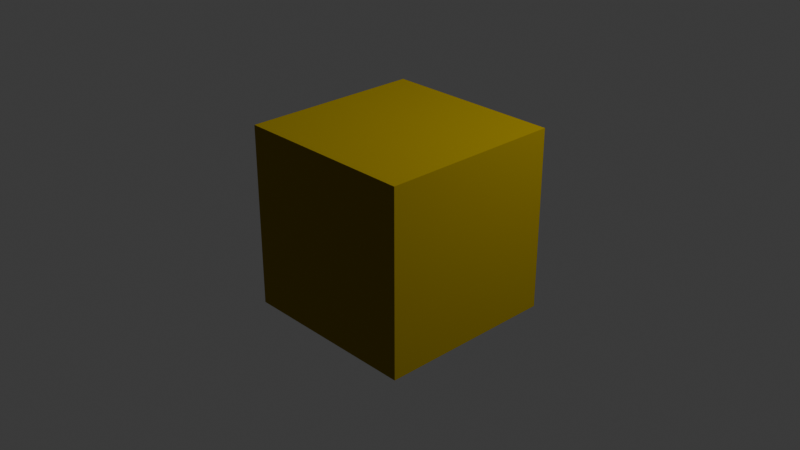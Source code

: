 # Source: plastic_yellow.blend  (saved by Blender 5.0.118; exported with 4.5.12 LTS)
import bpy
from mathutils import Matrix  # noqa: F401  (used for matrix-valued properties, if any)

bpy.ops.wm.read_factory_settings(use_empty=True)
scene = bpy.context.scene
scene.name = 'Scene'

# ---- collections
col_collection = bpy.data.collections.new('Collection'); scene.collection.children.link(col_collection)

# ---- materials (node trees are filled in below, after node groups)
mat_plastic = bpy.data.materials.new('Plastic')
mat_plastic.alpha_threshold = 0.0
mat_plastic.use_backface_culling_lightprobe_volume = False
mat_plastic.roughness = 0.5
mat_plastic.line_color = (0.0, 0.0, 0.0, 1.0)

# ---- material node trees
mat_plastic.use_nodes = True; mat_plastic.node_tree.nodes.clear()
_N = mat_plastic.node_tree.nodes; _L = mat_plastic.node_tree.links
n0 = _N.new('ShaderNodeOutputMaterial'); n0.name = 'Material Output'; n0.location = (200, 100)
n1 = _N.new('ShaderNodeBsdfPrincipled'); n1.name = 'Principled BSDF'; n1.location = (-204, 193)
n1.inputs[0].default_value = (0.3375, 0.2424, 0.0, 1.0)
n1.inputs[7].default_value = 3.0
n1.inputs[13].default_value = 0.1
n1.inputs[20].default_value = 0.3
_L.new(n1.outputs[0], n0.inputs[0])
n0.is_active_output = True

# ---- world
world_world = bpy.data.worlds.new('World'); scene.world = world_world
world_world.use_nodes = True; world_world.node_tree.nodes.clear()
_N = world_world.node_tree.nodes; _L = world_world.node_tree.links
n0 = _N.new('ShaderNodeOutputWorld'); n0.name = 'World Output'; n0.location = (200, 100)
n1 = _N.new('ShaderNodeBackground'); n1.name = 'Background'; n1.location = (-200, 100)
n1.inputs[0].default_value = (0.05088, 0.05088, 0.05088, 1.0)
_L.new(n1.outputs[0], n0.inputs[0])
n0.is_active_output = True
world_world.color = (0.05088, 0.05088, 0.05088)
world_world.sun_shadow_jitter_overblur = 0.0

# ---- cameras
cam_camera = bpy.data.cameras.new('Camera')
cam_camera.clip_end = 100.0
cam_camera.ortho_scale = 7.314

# ---- lights
light_light = bpy.data.lights.new('Light', 'POINT')
light_light.energy = 1000.0
light_light.shadow_soft_size = 0.1

# ---- meshes
me_cube = bpy.data.meshes.new('Cube')
me_cube.from_pydata([(1.0, 1.0, 1.0), (1.0, 1.0, -1.0), (1.0, -1.0, 1.0), (1.0, -1.0, -1.0), (-1.0, 1.0, 1.0), (-1.0, 1.0, -1.0), (-1.0, -1.0, 1.0), (-1.0, -1.0, -1.0)], [], [(0, 4, 6, 2), (3, 2, 6, 7), (7, 6, 4, 5), (5, 1, 3, 7), (1, 0, 2, 3), (5, 4, 0, 1)])
_uv = me_cube.uv_layers.new(name='UVMap')
_uv.uv.foreach_set('vector', [0.625, 0.5, 0.875, 0.5, 0.875, 0.75, 0.625, 0.75, 0.375, 0.75, 0.625, 0.75, 0.625, 1.0, 0.375, 1.0, 0.375, 0.0, 0.625, 0.0, 0.625, 0.25, 0.375, 0.25, 0.125, 0.5, 0.375, 0.5, 0.375, 0.75, 0.125, 0.75, 0.375, 0.5, 0.625, 0.5, 0.625, 0.75, 0.375, 0.75, 0.375, 0.25, 0.625, 0.25, 0.625, 0.5, 0.375, 0.5])
me_cube.materials.append(mat_plastic)
me_cube.use_mirror_vertex_groups = False
me_cube.update()

# ---- objects
ob_cube = bpy.data.objects.new('Cube', me_cube)
ob_light = bpy.data.objects.new('Light', light_light)
ob_camera = bpy.data.objects.new('Camera', cam_camera)

# ---- transforms, parenting, visibility, modifiers, constraints
ob_cube.location = (0.0, 0.0, 0.0)
ob_cube.lock_rotations_4d = False
ob_cube.empty_display_type = 'ARROWS'
ob_cube.lineart.crease_threshold = 0.0
ob_light.location = (4.076, 1.005, 5.904)
ob_light.rotation_euler = (0.6503, 0.05522, 1.866)
ob_light.lock_rotations_4d = False
ob_light.empty_display_type = 'ARROWS'
ob_light.color = (0.0, 0.0, 0.0, 0.0)
ob_light.lineart.crease_threshold = 0.0
ob_camera.location = (7.359, -6.926, 4.958)
ob_camera.rotation_euler = (1.109, 0.0, 0.8149)
ob_camera.lock_rotations_4d = False
ob_camera.empty_display_type = 'ARROWS'
ob_camera.color = (0.0, 0.0, 0.0, 0.0)
ob_camera.display_type = 'WIRE'
ob_camera.lineart.crease_threshold = 0.0

# ---- collection membership
col_collection.objects.link(ob_cube)
col_collection.objects.link(ob_light)
col_collection.objects.link(ob_camera)

# ---- scene / render settings (as saved in the file)
scene.camera = ob_camera
scene.frame_start = 1; scene.frame_end = 250; scene.frame_set(1)
scene.render.engine = 'BLENDER_EEVEE_NEXT'
scene.render.bake_bias = 0.0
scene.render.bake_samples = 0
scene.cycles.sampling_pattern = 'TABULATED_SOBOL'
scene.eevee.use_volume_custom_range = False
bpy.context.view_layer.update()
